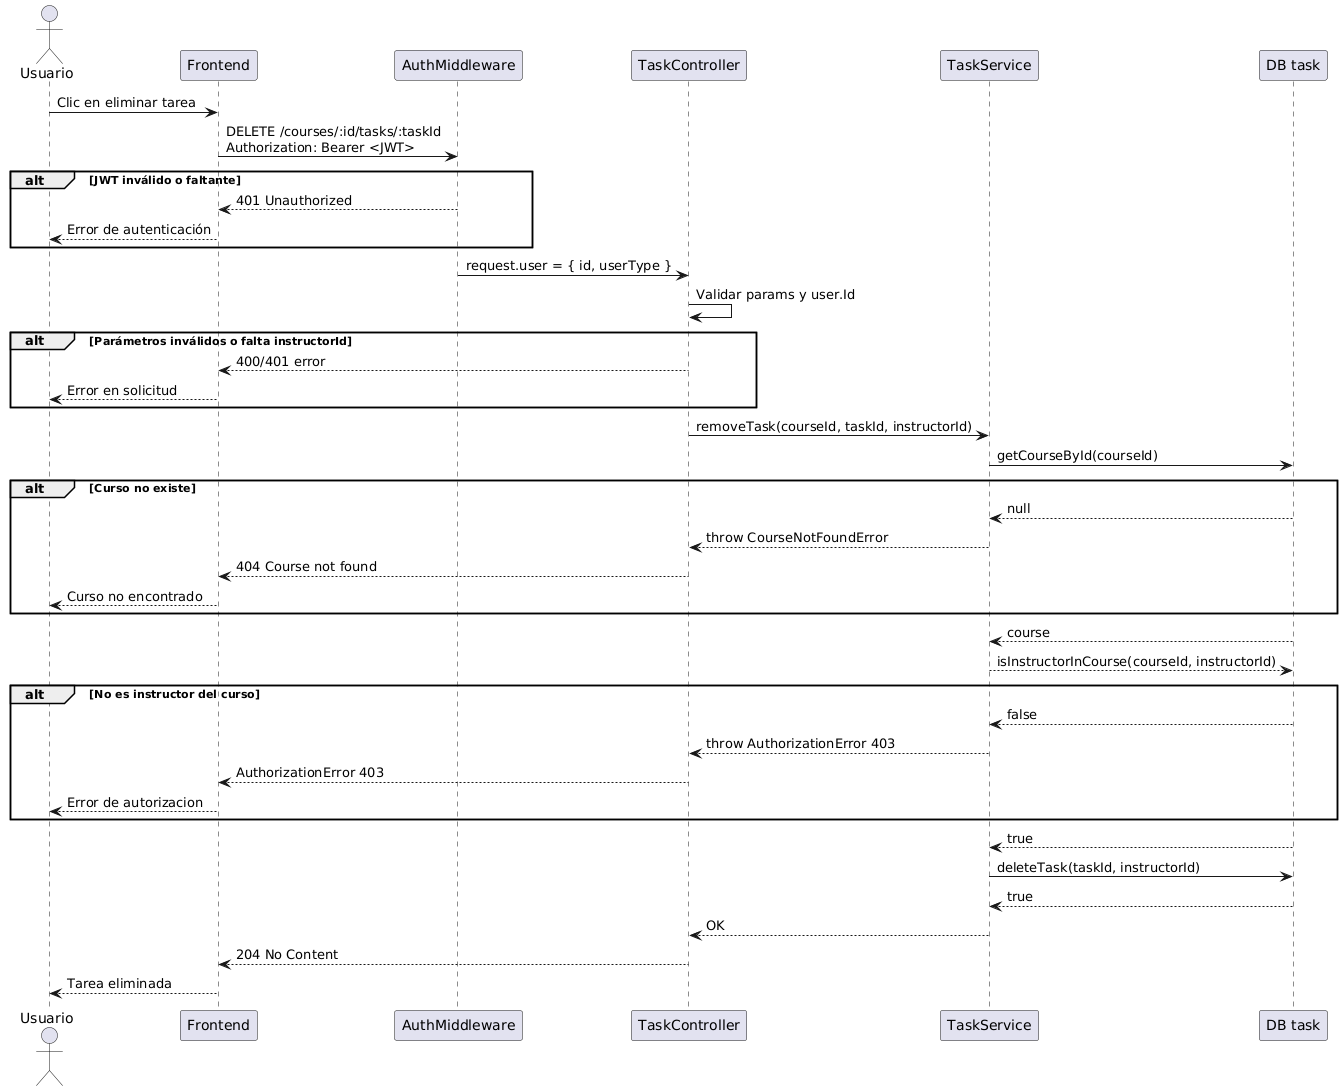

The diagram above was rendered by PlantUML. Its source (embedded in the PNG):
@startuml
actor Usuario
participant Frontend
participant "AuthMiddleware" as Auth
participant "TaskController" as Controller
participant "TaskService" as Service
participant "DB task" as DB

Usuario -> Frontend: Clic en eliminar tarea
Frontend -> Auth: DELETE /courses/:id/tasks/:taskId\nAuthorization: Bearer <JWT>

alt JWT inválido o faltante
    Auth --> Frontend: 401 Unauthorized
    Frontend --> Usuario: Error de autenticación
end

Auth -> Controller: request.user = { id, userType }
Controller -> Controller: Validar params y user.Id
alt Parámetros inválidos o falta instructorId
    Controller --> Frontend: 400/401 error
    Frontend --> Usuario: Error en solicitud
end

Controller -> Service: removeTask(courseId, taskId, instructorId)

Service -> DB: getCourseById(courseId)
alt Curso no existe
    DB --> Service: null
    Service --> Controller: throw CourseNotFoundError
    Controller --> Frontend: 404 Course not found
    Frontend --> Usuario: Curso no encontrado
end
  DB --> Service: course
  
  Service --> DB: isInstructorInCourse(courseId, instructorId)
  
  alt No es instructor del curso
    DB --> Service: false
    Service --> Controller: throw AuthorizationError 403
    Controller --> Frontend: AuthorizationError 403
    Frontend --> Usuario: Error de autorizacion
  end

  DB --> Service: true
  Service -> DB: deleteTask(taskId, instructorId)
  DB --> Service: true
  Service --> Controller: OK
  Controller --> Frontend: 204 No Content
  Frontend --> Usuario: Tarea eliminada
@enduml